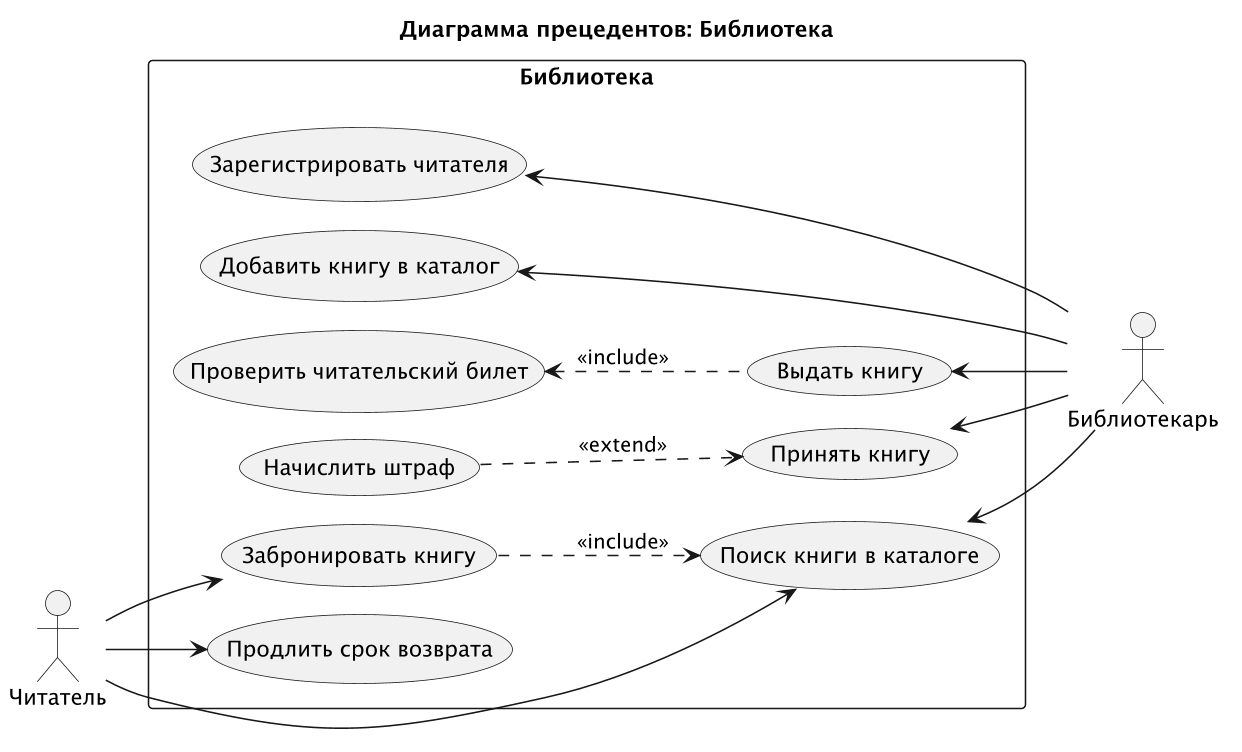

The diagram above was rendered by PlantUML. Its source (embedded in the PNG):
@startuml
!pragma layout smetana
skinparamlocked dpi 150
title Диаграмма прецедентов: Библиотека
left to right direction

actor "Читатель" as reader
actor "Библиотекарь" as librarian

rectangle "Библиотека" {
  usecase "Продлить срок возврата" as UC3
  usecase "Забронировать книгу" as UC2
  usecase "Поиск книги в каталоге" as UC1
  usecase "Проверить читательский билет" as UC8
  usecase "Выдать книгу" as UC6
  usecase "Начислить штраф" as UC9
  usecase "Принять книгу" as UC7
  usecase "Зарегистрировать читателя" as UC4
  usecase "Добавить книгу в каталог" as UC5
}

reader --> UC3
reader --> UC2
reader --> UC1

UC1 <-- librarian
UC6 <-- librarian
UC7 <-- librarian
UC4 <-- librarian
UC5 <-- librarian

UC2 ..> UC1 : <<include>>
UC8 <.. UC6 : <<include>>
UC9 ..> UC7 : <<extend>>
@enduml